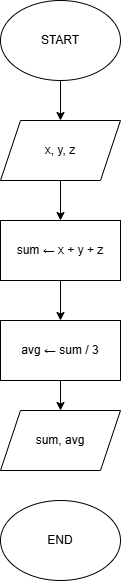

The diagram above was exported from draw.io. Its source (the exported page's mxGraphModel, read from the mxfile embedded in the PNG):
<mxGraphModel dx="714" dy="594" grid="1" gridSize="10" guides="1" tooltips="1" connect="1" arrows="1" fold="1" page="1" pageScale="1" pageWidth="850" pageHeight="1100" math="0" shadow="0">
  <root>
    <mxCell id="0" />
    <mxCell id="1" parent="0" />
    <mxCell id="5" style="edgeStyle=none;html=1;exitX=0.5;exitY=1;exitDx=0;exitDy=0;entryX=0.5;entryY=0;entryDx=0;entryDy=0;" edge="1" parent="1" source="2" target="4">
      <mxGeometry relative="1" as="geometry" />
    </mxCell>
    <mxCell id="2" value="START" style="ellipse;whiteSpace=wrap;html=1;" vertex="1" parent="1">
      <mxGeometry x="365" y="40" width="120" height="80" as="geometry" />
    </mxCell>
    <mxCell id="7" style="edgeStyle=none;html=1;exitX=0.5;exitY=1;exitDx=0;exitDy=0;entryX=0.5;entryY=0;entryDx=0;entryDy=0;" edge="1" parent="1" source="4" target="6">
      <mxGeometry relative="1" as="geometry" />
    </mxCell>
    <mxCell id="4" value="x, y, z" style="shape=parallelogram;perimeter=parallelogramPerimeter;whiteSpace=wrap;html=1;fixedSize=1;" vertex="1" parent="1">
      <mxGeometry x="365" y="160" width="120" height="60" as="geometry" />
    </mxCell>
    <mxCell id="9" style="edgeStyle=none;html=1;exitX=0.5;exitY=1;exitDx=0;exitDy=0;" edge="1" parent="1" source="6" target="8">
      <mxGeometry relative="1" as="geometry" />
    </mxCell>
    <mxCell id="6" value="sum&amp;nbsp;← x + y + z" style="rounded=0;whiteSpace=wrap;html=1;" vertex="1" parent="1">
      <mxGeometry x="365" y="260" width="120" height="60" as="geometry" />
    </mxCell>
    <mxCell id="12" style="edgeStyle=none;html=1;exitX=0.5;exitY=1;exitDx=0;exitDy=0;entryX=0.5;entryY=0;entryDx=0;entryDy=0;" edge="1" parent="1" source="8" target="10">
      <mxGeometry relative="1" as="geometry" />
    </mxCell>
    <mxCell id="8" value="avg ← sum / 3" style="rounded=0;whiteSpace=wrap;html=1;" vertex="1" parent="1">
      <mxGeometry x="365" y="360" width="120" height="60" as="geometry" />
    </mxCell>
    <mxCell id="10" value="sum, avg" style="shape=parallelogram;perimeter=parallelogramPerimeter;whiteSpace=wrap;html=1;fixedSize=1;" vertex="1" parent="1">
      <mxGeometry x="365" y="450" width="120" height="60" as="geometry" />
    </mxCell>
    <mxCell id="13" value="END" style="ellipse;whiteSpace=wrap;html=1;" vertex="1" parent="1">
      <mxGeometry x="365" y="540" width="120" height="80" as="geometry" />
    </mxCell>
  </root>
</mxGraphModel>